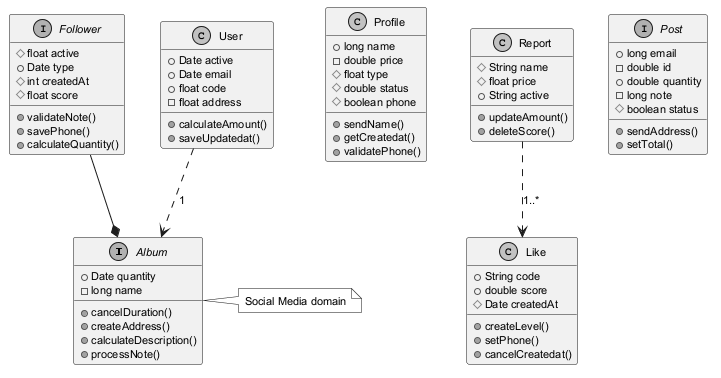

The diagram above was rendered by PlantUML. Its source (embedded in the PNG):
@startuml
skinparam monochrome true
skinparam defaultFontSize 11
interface Album {
  +Date quantity
  -long name
  +cancelDuration()
  +createAddress()
  +calculateDescription()
  +processNote()
}
interface Follower {
  #float active
  +Date type
  #int createdAt
  #float score
  +validateNote()
  +savePhone()
  +calculateQuantity()
}
class Profile {
  +long name
  -double price
  #float type
  #double status
  #boolean phone
  +sendName()
  +getCreatedat()
  +validatePhone()
}
class Like {
  +String code
  +double score
  #Date createdAt
  +createLevel()
  +setPhone()
  +cancelCreatedat()
}
interface Post {
  +long email
  -double id
  +double quantity
  -long note
  #boolean status
  +sendAddress()
  +setTotal()
}
class Report {
  #String name
  #float price
  +String active
  +updateAmount()
  +deleteScore()
}
class User {
  +Date active
  +Date email
  +float code
  -float address
  +calculateAmount()
  +saveUpdatedat()
}
Follower --* Album
User ..> Album : "1"
Report ..> Like : "1..*"
note right of Album : Social Media domain
@enduml